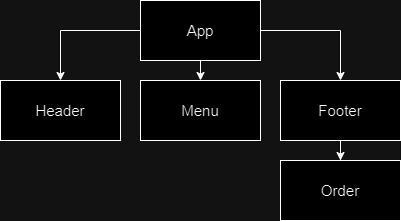

The diagram above was exported from draw.io. Its source (the exported page's mxGraphModel, read from the mxfile embedded in the PNG):
<mxGraphModel dx="1050" dy="557" grid="1" gridSize="10" guides="1" tooltips="1" connect="1" arrows="1" fold="1" page="1" pageScale="1" pageWidth="850" pageHeight="1100" math="0" shadow="0">
  <root>
    <mxCell id="0" />
    <mxCell id="1" parent="0" />
    <mxCell id="o6Slnfz48KDHNzeiPQXh-10" style="edgeStyle=orthogonalEdgeStyle;rounded=0;orthogonalLoop=1;jettySize=auto;html=1;entryX=0.5;entryY=0;entryDx=0;entryDy=0;fontSize=15;" edge="1" parent="1" source="o6Slnfz48KDHNzeiPQXh-1" target="o6Slnfz48KDHNzeiPQXh-8">
      <mxGeometry relative="1" as="geometry" />
    </mxCell>
    <mxCell id="o6Slnfz48KDHNzeiPQXh-11" style="edgeStyle=orthogonalEdgeStyle;rounded=0;orthogonalLoop=1;jettySize=auto;html=1;exitX=0;exitY=0.5;exitDx=0;exitDy=0;fontSize=15;" edge="1" parent="1" source="o6Slnfz48KDHNzeiPQXh-1" target="o6Slnfz48KDHNzeiPQXh-6">
      <mxGeometry relative="1" as="geometry" />
    </mxCell>
    <mxCell id="o6Slnfz48KDHNzeiPQXh-12" style="edgeStyle=orthogonalEdgeStyle;rounded=0;orthogonalLoop=1;jettySize=auto;html=1;exitX=0.5;exitY=1;exitDx=0;exitDy=0;entryX=0.5;entryY=0;entryDx=0;entryDy=0;fontSize=15;" edge="1" parent="1" source="o6Slnfz48KDHNzeiPQXh-1" target="o6Slnfz48KDHNzeiPQXh-7">
      <mxGeometry relative="1" as="geometry" />
    </mxCell>
    <mxCell id="o6Slnfz48KDHNzeiPQXh-1" value="App" style="rounded=0;whiteSpace=wrap;html=1;fontSize=15;" vertex="1" parent="1">
      <mxGeometry x="320" y="160" width="120" height="60" as="geometry" />
    </mxCell>
    <mxCell id="o6Slnfz48KDHNzeiPQXh-6" value="Header" style="whiteSpace=wrap;html=1;fontSize=15;" vertex="1" parent="1">
      <mxGeometry x="180" y="240" width="120" height="60" as="geometry" />
    </mxCell>
    <mxCell id="o6Slnfz48KDHNzeiPQXh-7" value="Menu" style="whiteSpace=wrap;html=1;fontSize=15;" vertex="1" parent="1">
      <mxGeometry x="320" y="240" width="120" height="60" as="geometry" />
    </mxCell>
    <mxCell id="o6Slnfz48KDHNzeiPQXh-13" style="edgeStyle=orthogonalEdgeStyle;rounded=0;orthogonalLoop=1;jettySize=auto;html=1;exitX=0.5;exitY=1;exitDx=0;exitDy=0;fontSize=15;" edge="1" parent="1" source="o6Slnfz48KDHNzeiPQXh-8" target="o6Slnfz48KDHNzeiPQXh-9">
      <mxGeometry relative="1" as="geometry" />
    </mxCell>
    <mxCell id="o6Slnfz48KDHNzeiPQXh-8" value="Footer" style="whiteSpace=wrap;html=1;fontSize=15;" vertex="1" parent="1">
      <mxGeometry x="460" y="240" width="120" height="60" as="geometry" />
    </mxCell>
    <mxCell id="o6Slnfz48KDHNzeiPQXh-9" value="Order" style="whiteSpace=wrap;html=1;fontSize=15;" vertex="1" parent="1">
      <mxGeometry x="460" y="320" width="120" height="60" as="geometry" />
    </mxCell>
  </root>
</mxGraphModel>